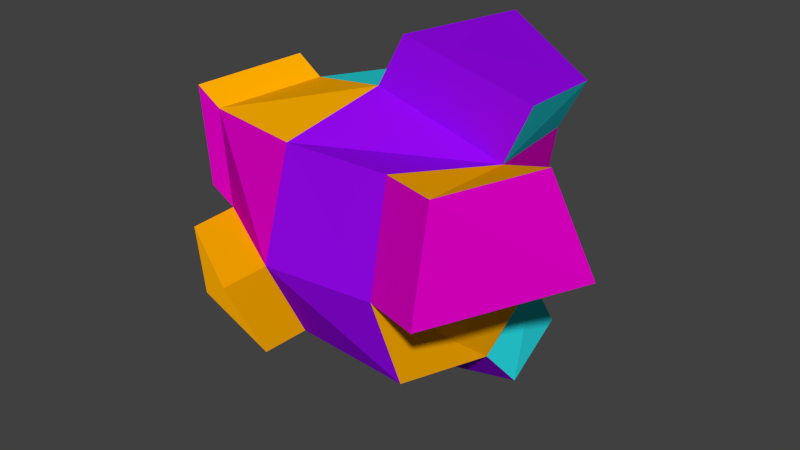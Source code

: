 # Source: blah_cube.blend  (saved by Blender 2.73.0; exported with 4.5.12 LTS)
import bpy
from mathutils import Matrix  # noqa: F401  (used for matrix-valued properties, if any)

bpy.ops.wm.read_factory_settings(use_empty=True)
scene = bpy.context.scene
scene.name = 'Scene'

# ---- collections
col_collection_1 = bpy.data.collections.new('Collection 1'); scene.collection.children.link(col_collection_1)

# ---- materials (node trees are filled in below, after node groups)
mat_material422 = bpy.data.materials.new('Material422')
mat_material422.alpha_threshold = 0.0
mat_material422.use_transparent_shadow = False
mat_material422.diffuse_color = (1.0, 0.4299, 0.0, 1.0)
mat_material422.roughness = 0.5
mat_material422.line_color = (0.0, 0.0, 0.0, 1.0)
mat_light_blue = bpy.data.materials.new('light blue')
mat_light_blue.alpha_threshold = 0.0
mat_light_blue.use_transparent_shadow = False
mat_light_blue.diffuse_color = (0.02407, 0.7326, 0.8, 1.0)
mat_light_blue.roughness = 0.5
mat_purrple = bpy.data.materials.new('purrple')
mat_purrple.alpha_threshold = 0.0
mat_purrple.use_transparent_shadow = False
mat_purrple.diffuse_color = (0.8, 0.0, 0.6082, 1.0)
mat_purrple.roughness = 0.5
mat_blues2 = bpy.data.materials.new('blues2')
mat_blues2.alpha_threshold = 0.0
mat_blues2.use_transparent_shadow = False
mat_blues2.diffuse_color = (0.2869, 0.002282, 0.8, 1.0)
mat_blues2.roughness = 0.5

# ---- material node trees

# ---- world
world_world = bpy.data.worlds.new('World'); scene.world = world_world
world_world.color = (0.05088, 0.05088, 0.05088)
world_world.use_sun_shadow = False
world_world.sun_shadow_jitter_overblur = 0.0
world_world.cycles.sampling_method = 'MANUAL'
world_world.cycles.sample_map_resolution = 256

# ---- meshes
me_cube = bpy.data.meshes.new('Cube')
me_cube.from_pydata([(0.4713, 0.5962, -0.5204), (0.4893, -0.5282, -0.5632), (-0.5733, -0.4966, -0.3672), (-0.6044, 0.5228, -0.4657), (0.5758, 0.566, 0.4005), (0.4103, -0.5263, 0.4802), (-0.6952, -0.4788, 0.4931), (-0.3621, 0.6913, 0.4814), (-0.02178, 0.6753, -0.5327), (-0.1165, -0.5339, -0.5134), (-0.01905, 0.8184, 0.5695), (-0.09632, -0.6146, 0.5207), (0.5126, 0.1317, -0.7396), (-0.6335, -0.05964, -0.4471), (0.616, 0.04648, 0.3894), (-0.5703, 0.09995, 0.5249), (0.008629, -0.1116, 0.6715), (-0.0625, 0.08422, -0.7621), (0.4509, 0.6656, -0.04395), (0.4148, -0.6458, -0.09861), (-0.6525, -0.4743, -0.02718), (-0.6237, 0.6572, 0.08932), (-0.06003, 0.8134, 0.001975), (-0.1346, -0.7525, -0.06394), (-0.8164, 0.177, 0.002131), (0.7798, 0.2306, -0.08597), (0.506, 0.7626, -0.8233), (0.03446, 0.8559, -0.7615), (0.571, 0.3137, -0.961), (-0.02196, 0.2544, -1.045), (0.747, -0.659, 0.5151), (0.9527, -0.08623, 0.5181), (0.7515, -0.7785, -0.05749), (1.113, 0.09576, -0.06965), (0.6999, 0.6005, 0.6585), (0.1043, 0.8533, 0.8344), (0.7401, 0.08101, 0.6926), (0.1305, -0.07599, 0.9332), (-0.8215, -0.4905, 0.5888), (-0.6951, 0.0875, 0.629), (-0.7799, -0.4855, 0.06278), (-0.9429, 0.1653, 0.09721), (-0.6483, -0.6943, -0.4256), (-0.1915, -0.7316, -0.5718), (-0.7275, -0.6721, -0.08562), (-0.2096, -0.9503, -0.1224)], [], [(17, 9, 2, 13), (16, 15, 6, 11), (19, 25, 33, 32), (23, 11, 6, 20), (24, 15, 7, 21), (22, 8, 3, 21), (18, 0, 8, 22), (19, 5, 11, 23), (14, 16, 11, 5), (12, 1, 9, 17), (12, 17, 29, 28), (16, 14, 36, 37), (24, 20, 40, 41), (18, 4, 14, 25), (10, 7, 15, 16), (8, 17, 13, 3), (0, 18, 25, 12), (2, 20, 24, 13), (1, 19, 23, 9), (4, 18, 22, 10), (10, 22, 21, 7), (13, 24, 21, 3), (23, 20, 44, 45), (12, 25, 19, 1), (26, 28, 29, 27), (0, 12, 28, 26), (17, 8, 27, 29), (8, 0, 26, 27), (33, 31, 30, 32), (25, 14, 31, 33), (14, 5, 30, 31), (5, 19, 32, 30), (34, 35, 37, 36), (10, 16, 37, 35), (14, 4, 34, 36), (4, 10, 35, 34), (40, 38, 39, 41), (15, 24, 41, 39), (6, 15, 39, 38), (20, 6, 38, 40), (43, 45, 44, 42), (20, 2, 42, 44), (9, 23, 45, 43), (2, 9, 43, 42)])
me_cube.polygons.foreach_set('material_index', [0, 0, 0, 2, 2, 0, 3, 3, 3, 3, 3, 3, 0, 2, 1, 1, 1, 0, 3, 3, 2, 1, 0, 0, 3, 1, 1, 3, 2, 2, 0, 2, 3, 1, 1, 3, 2, 2, 0, 2, 0, 0, 0, 0])
me_cube.materials.append(mat_material422)
me_cube.materials.append(mat_light_blue)
me_cube.materials.append(mat_purrple)
me_cube.materials.append(mat_blues2)
me_cube.use_remesh_preserve_volume = False
me_cube.use_remesh_preserve_attributes = False
me_cube.use_mirror_vertex_groups = False
me_cube.update()

# ---- objects
ob_cube = bpy.data.objects.new('Cube', me_cube)

# ---- transforms, parenting, visibility, modifiers, constraints
ob_cube.location = (0.0, 0.0, 0.0)
ob_cube.lock_rotations_4d = False
ob_cube.empty_display_type = 'ARROWS'
ob_cube.lineart.crease_threshold = 0.0

# ---- collection membership
col_collection_1.objects.link(ob_cube)

# ---- scene / render settings (as saved in the file)
scene.frame_start = 1; scene.frame_end = 250; scene.frame_set(1)
scene.render.engine = 'BLENDER_EEVEE_NEXT'
scene.render.resolution_percentage = 50
scene.render.dither_intensity = 0.0
scene.cycles.use_denoising = False
scene.cycles.samples = 10
scene.cycles.sampling_pattern = 'TABULATED_SOBOL'
scene.cycles.light_sampling_threshold = 0.0
scene.cycles.use_adaptive_sampling = False
scene.cycles.use_light_tree = False
scene.cycles.blur_glossy = 0.0
scene.cycles.pixel_filter_type = 'GAUSSIAN'
scene.cycles.sample_clamp_indirect = 0.0
scene.view_settings.view_transform = 'Standard'
bpy.context.view_layer.update()

# ---- added for rendering (the .blend has no active camera and no usable light): camera, sun
cam_auto = bpy.data.cameras.new('AutoCamera')
cam_auto.lens = 50.0
cam_auto.sensor_width = 36.0
cam_auto.clip_end = 1000.0
ob_auto_camera = bpy.data.objects.new('AutoCamera', cam_auto)
scene.collection.objects.link(ob_auto_camera)
ob_auto_camera.location = (3.20963, -3.79647, 2.44366)
ob_auto_camera.rotation_euler = (1.09748, -7.21219e-08, 0.694738)
scene.camera = ob_auto_camera
light_auto_sun = bpy.data.lights.new('AutoSun', 'SUN')
light_auto_sun.energy = 3.0
light_auto_sun.angle = 0.0523599
ob_auto_sun = bpy.data.objects.new('AutoSun', light_auto_sun)
scene.collection.objects.link(ob_auto_sun)
ob_auto_sun.rotation_euler = (0.872665, 0.174533, 0.523599)
bpy.context.view_layer.update()
